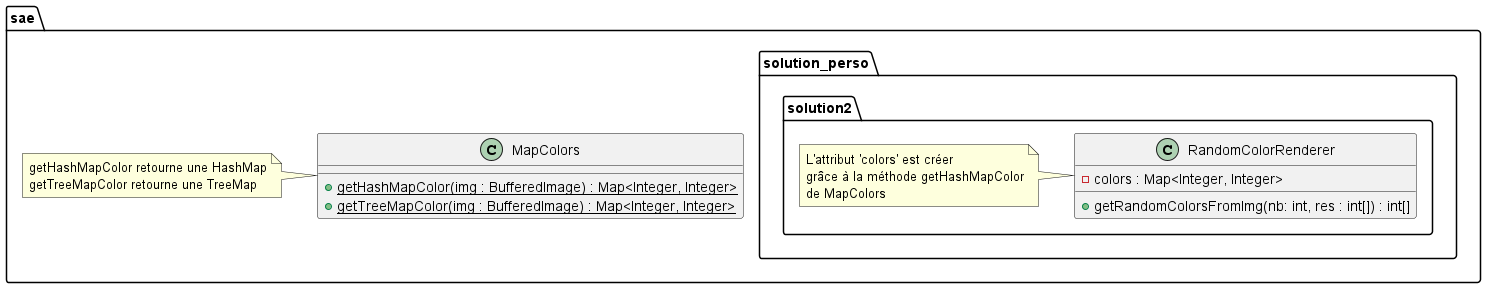

The diagram above was rendered by PlantUML. Its source (embedded in the PNG):
@startuml
'https://plantuml.com/class-diagram

package sae {

    class MapColors {
        + {static} getHashMapColor(img : BufferedImage) : Map<Integer, Integer>
        + {static} getTreeMapColor(img : BufferedImage) : Map<Integer, Integer>
    }

    note left{
        getHashMapColor retourne une HashMap
        getTreeMapColor retourne une TreeMap
    }
}

    package sae.solution_perso.solution2{
        class RandomColorRenderer {
            - colors : Map<Integer, Integer>
            + getRandomColorsFromImg(nb: int, res : int[]) : int[]
        }


        note left {
           L'attribut 'colors' est créer
           grâce à la méthode getHashMapColor
           de MapColors
        }
    }
}




@enduml